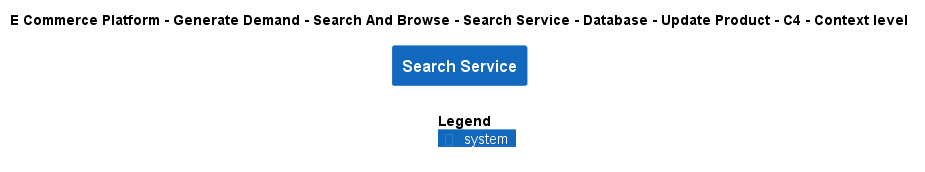

The diagram above was rendered by PlantUML. Its source (embedded in the PNG):
@startuml
!include ..\..\..\..\..\..\..\..\..\.c4s\C4_Context.puml

AddElementTag("c4interflow:lifecycle:new", $bgColor=green, $fontColor=#ffffff, $borderColor=green, $shadowing="False")
AddElementTag("c4interflow:lifecycle:changed", $bgColor=orange, $fontColor=#ffffff, $borderColor=orange, $shadowing="False")
AddElementTag("c4interflow:lifecycle:removed", $bgColor=red, $fontColor=#ffffff, $borderColor=red, $shadowing="False")

AddRelTag("c4interflow:lifecycle:new", $textColor=green, $lineColor=green)
AddRelTag("c4interflow:lifecycle:changed", $textColor=orange, $lineColor=orange)
AddRelTag("c4interflow:lifecycle:removed", $textColor=red, $lineColor=red)

SHOW_PERSON_PORTRAIT()
LAYOUT_TOP_DOWN()

skinparam linetype polyline

title E Commerce Platform - Generate Demand - Search And Browse - Search Service - Database - Update Product - C4 - Context level

System(ECommercePlatform.GenerateDemand.SearchAndBrowse.SoftwareSystems.SearchService, "Search Service", "")



SHOW_LEGEND()
@enduml